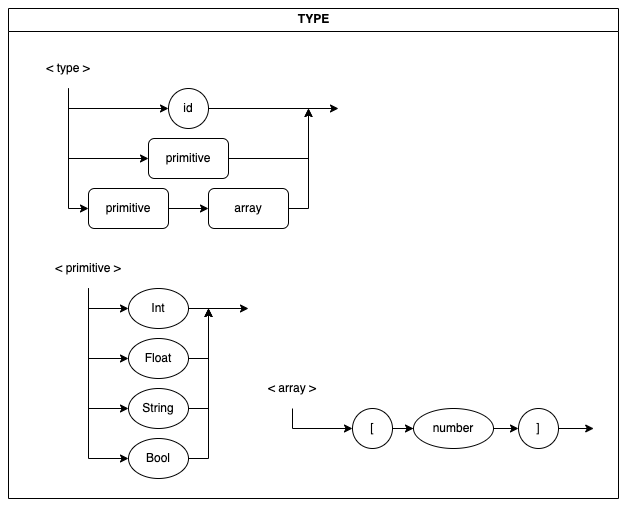

The diagram above was exported from draw.io. Its source (the exported page's mxGraphModel, read from the mxfile embedded in the PNG):
<mxGraphModel dx="928" dy="942" grid="1" gridSize="10" guides="1" tooltips="1" connect="1" arrows="1" fold="1" page="1" pageScale="1" pageWidth="850" pageHeight="1100" math="0" shadow="0">
  <root>
    <mxCell id="0" />
    <mxCell id="1" parent="0" />
    <mxCell id="2" value="TYPE" style="swimlane;fontFamily=Helvetica;fontSize=12;fontColor=default;strokeColor=default;fillColor=default;html=1;" vertex="1" parent="1">
      <mxGeometry x="40" y="1440" width="610" height="490" as="geometry" />
    </mxCell>
    <mxCell id="3" value="&amp;lt; primitive &amp;gt;" style="text;html=1;strokeColor=none;fillColor=none;align=center;verticalAlign=middle;whiteSpace=wrap;rounded=0;" vertex="1" parent="2">
      <mxGeometry x="20" y="240" width="120" height="40" as="geometry" />
    </mxCell>
    <mxCell id="4" style="edgeStyle=orthogonalEdgeStyle;rounded=0;orthogonalLoop=1;jettySize=auto;html=1;" edge="1" parent="2" source="5">
      <mxGeometry relative="1" as="geometry">
        <mxPoint x="240" y="300" as="targetPoint" />
      </mxGeometry>
    </mxCell>
    <mxCell id="5" value="Int" style="ellipse;whiteSpace=wrap;html=1;" vertex="1" parent="2">
      <mxGeometry x="120" y="280" width="60" height="40" as="geometry" />
    </mxCell>
    <mxCell id="6" style="edgeStyle=orthogonalEdgeStyle;rounded=0;orthogonalLoop=1;jettySize=auto;html=1;entryX=0;entryY=0.5;entryDx=0;entryDy=0;exitX=0.5;exitY=1;exitDx=0;exitDy=0;" edge="1" parent="2" source="3" target="5">
      <mxGeometry relative="1" as="geometry">
        <Array as="points">
          <mxPoint x="80" y="300" />
        </Array>
      </mxGeometry>
    </mxCell>
    <mxCell id="7" style="edgeStyle=orthogonalEdgeStyle;rounded=0;orthogonalLoop=1;jettySize=auto;html=1;" edge="1" parent="2" source="8">
      <mxGeometry relative="1" as="geometry">
        <mxPoint x="200" y="300" as="targetPoint" />
      </mxGeometry>
    </mxCell>
    <mxCell id="8" value="Float" style="ellipse;whiteSpace=wrap;html=1;" vertex="1" parent="2">
      <mxGeometry x="120" y="330" width="60" height="40" as="geometry" />
    </mxCell>
    <mxCell id="9" style="edgeStyle=orthogonalEdgeStyle;rounded=0;orthogonalLoop=1;jettySize=auto;html=1;entryX=0;entryY=0.5;entryDx=0;entryDy=0;" edge="1" parent="2" source="3" target="8">
      <mxGeometry relative="1" as="geometry" />
    </mxCell>
    <mxCell id="10" style="edgeStyle=orthogonalEdgeStyle;rounded=0;orthogonalLoop=1;jettySize=auto;html=1;" edge="1" parent="2" source="11">
      <mxGeometry relative="1" as="geometry">
        <mxPoint x="200" y="300" as="targetPoint" />
      </mxGeometry>
    </mxCell>
    <mxCell id="11" value="String" style="ellipse;whiteSpace=wrap;html=1;" vertex="1" parent="2">
      <mxGeometry x="120" y="380" width="60" height="40" as="geometry" />
    </mxCell>
    <mxCell id="12" style="edgeStyle=orthogonalEdgeStyle;rounded=0;orthogonalLoop=1;jettySize=auto;html=1;entryX=0;entryY=0.5;entryDx=0;entryDy=0;" edge="1" parent="2" source="3" target="11">
      <mxGeometry relative="1" as="geometry" />
    </mxCell>
    <mxCell id="13" style="edgeStyle=orthogonalEdgeStyle;rounded=0;orthogonalLoop=1;jettySize=auto;html=1;" edge="1" parent="2" source="14">
      <mxGeometry relative="1" as="geometry">
        <mxPoint x="200" y="300" as="targetPoint" />
      </mxGeometry>
    </mxCell>
    <mxCell id="14" value="Bool" style="ellipse;whiteSpace=wrap;html=1;" vertex="1" parent="2">
      <mxGeometry x="120" y="430" width="60" height="40" as="geometry" />
    </mxCell>
    <mxCell id="15" style="edgeStyle=orthogonalEdgeStyle;rounded=0;orthogonalLoop=1;jettySize=auto;html=1;entryX=0;entryY=0.5;entryDx=0;entryDy=0;" edge="1" parent="2" source="3" target="14">
      <mxGeometry relative="1" as="geometry" />
    </mxCell>
    <mxCell id="16" style="edgeStyle=orthogonalEdgeStyle;rounded=0;orthogonalLoop=1;jettySize=auto;html=1;entryX=0;entryY=0.5;entryDx=0;entryDy=0;exitX=0.5;exitY=1;exitDx=0;exitDy=0;" edge="1" parent="2" source="19" target="20">
      <mxGeometry relative="1" as="geometry" />
    </mxCell>
    <mxCell id="17" style="edgeStyle=orthogonalEdgeStyle;rounded=0;orthogonalLoop=1;jettySize=auto;html=1;entryX=0;entryY=0.5;entryDx=0;entryDy=0;exitX=0.5;exitY=1;exitDx=0;exitDy=0;" edge="1" parent="2" source="19" target="22">
      <mxGeometry relative="1" as="geometry" />
    </mxCell>
    <mxCell id="18" style="edgeStyle=orthogonalEdgeStyle;rounded=0;orthogonalLoop=1;jettySize=auto;html=1;entryX=0;entryY=0.5;entryDx=0;entryDy=0;" edge="1" parent="2" source="19" target="24">
      <mxGeometry relative="1" as="geometry" />
    </mxCell>
    <mxCell id="19" value="&amp;lt; type &amp;gt;" style="text;html=1;strokeColor=none;fillColor=none;align=center;verticalAlign=middle;whiteSpace=wrap;rounded=0;" vertex="1" parent="2">
      <mxGeometry y="40" width="120" height="40" as="geometry" />
    </mxCell>
    <mxCell id="20" value="id" style="ellipse;whiteSpace=wrap;html=1;aspect=fixed;" vertex="1" parent="2">
      <mxGeometry x="160" y="80" width="40" height="40" as="geometry" />
    </mxCell>
    <mxCell id="21" style="edgeStyle=orthogonalEdgeStyle;rounded=0;orthogonalLoop=1;jettySize=auto;html=1;" edge="1" parent="2" source="22">
      <mxGeometry relative="1" as="geometry">
        <mxPoint x="300" y="100" as="targetPoint" />
      </mxGeometry>
    </mxCell>
    <mxCell id="22" value="primitive" style="rounded=1;whiteSpace=wrap;html=1;" vertex="1" parent="2">
      <mxGeometry x="140" y="130" width="80" height="40" as="geometry" />
    </mxCell>
    <mxCell id="23" style="edgeStyle=orthogonalEdgeStyle;rounded=0;orthogonalLoop=1;jettySize=auto;html=1;entryX=0;entryY=0.5;entryDx=0;entryDy=0;" edge="1" parent="2" source="24" target="35">
      <mxGeometry relative="1" as="geometry" />
    </mxCell>
    <mxCell id="24" value="primitive" style="rounded=1;whiteSpace=wrap;html=1;" vertex="1" parent="2">
      <mxGeometry x="80" y="180" width="80" height="40" as="geometry" />
    </mxCell>
    <mxCell id="25" style="edgeStyle=orthogonalEdgeStyle;rounded=0;orthogonalLoop=1;jettySize=auto;html=1;" edge="1" parent="2" source="20">
      <mxGeometry relative="1" as="geometry">
        <mxPoint x="330" y="100" as="targetPoint" />
      </mxGeometry>
    </mxCell>
    <mxCell id="26" value="[" style="ellipse;whiteSpace=wrap;html=1;" vertex="1" parent="2">
      <mxGeometry x="344" y="400" width="40" height="40" as="geometry" />
    </mxCell>
    <mxCell id="27" value="]" style="ellipse;whiteSpace=wrap;html=1;" vertex="1" parent="2">
      <mxGeometry x="510" y="400" width="40" height="40" as="geometry" />
    </mxCell>
    <mxCell id="28" style="edgeStyle=orthogonalEdgeStyle;rounded=0;orthogonalLoop=1;jettySize=auto;html=1;entryX=0;entryY=0.5;entryDx=0;entryDy=0;fontSize=18;" edge="1" parent="2" source="26" target="31">
      <mxGeometry relative="1" as="geometry">
        <mxPoint x="364" y="-60" as="targetPoint" />
      </mxGeometry>
    </mxCell>
    <mxCell id="29" style="edgeStyle=orthogonalEdgeStyle;rounded=0;orthogonalLoop=1;jettySize=auto;html=1;fontSize=18;" edge="1" parent="2" source="27">
      <mxGeometry relative="1" as="geometry">
        <mxPoint x="585.22" y="420" as="targetPoint" />
      </mxGeometry>
    </mxCell>
    <mxCell id="30" style="edgeStyle=orthogonalEdgeStyle;rounded=0;orthogonalLoop=1;jettySize=auto;html=1;entryX=0;entryY=0.5;entryDx=0;entryDy=0;" edge="1" parent="2" source="31" target="27">
      <mxGeometry relative="1" as="geometry" />
    </mxCell>
    <mxCell id="31" value="number" style="ellipse;whiteSpace=wrap;html=1;" vertex="1" parent="2">
      <mxGeometry x="405" y="400" width="80" height="40" as="geometry" />
    </mxCell>
    <mxCell id="32" style="edgeStyle=orthogonalEdgeStyle;rounded=0;orthogonalLoop=1;jettySize=auto;html=1;entryX=0;entryY=0.5;entryDx=0;entryDy=0;" edge="1" parent="2" source="33" target="26">
      <mxGeometry relative="1" as="geometry" />
    </mxCell>
    <mxCell id="33" value="&amp;lt; array &amp;gt;" style="text;html=1;strokeColor=none;fillColor=none;align=center;verticalAlign=middle;whiteSpace=wrap;rounded=0;" vertex="1" parent="2">
      <mxGeometry x="224" y="360" width="120" height="40" as="geometry" />
    </mxCell>
    <mxCell id="34" style="edgeStyle=orthogonalEdgeStyle;rounded=0;orthogonalLoop=1;jettySize=auto;html=1;" edge="1" parent="2" source="35">
      <mxGeometry relative="1" as="geometry">
        <mxPoint x="300" y="100" as="targetPoint" />
      </mxGeometry>
    </mxCell>
    <mxCell id="35" value="array" style="rounded=1;whiteSpace=wrap;html=1;" vertex="1" parent="2">
      <mxGeometry x="200" y="180" width="80" height="40" as="geometry" />
    </mxCell>
  </root>
</mxGraphModel>